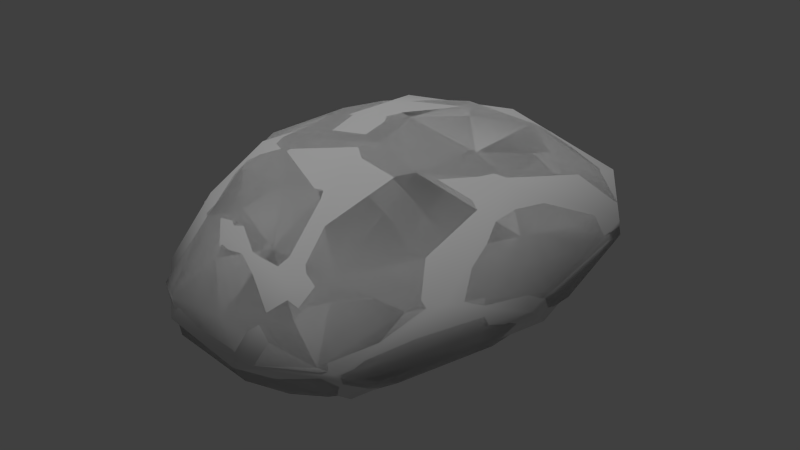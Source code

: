 # Source: rock_brown_01_oval.blend  (saved by Blender 2.65.0; exported with 4.5.12 LTS)
import bpy
from mathutils import Matrix  # noqa: F401  (used for matrix-valued properties, if any)

bpy.ops.wm.read_factory_settings(use_empty=True)
scene = bpy.context.scene
scene.name = 'Scene'

# ---- collections
col_collection_1 = bpy.data.collections.new('Collection 1'); scene.collection.children.link(col_collection_1)

# ---- materials (node trees are filled in below, after node groups)
mat_rock_brown_01 = bpy.data.materials.new('rock_brown_01')
mat_rock_brown_01.alpha_threshold = 0.0
mat_rock_brown_01.use_transparent_shadow = False
mat_rock_brown_01.roughness = 0.5
mat_rock_brown_01.line_color = (0.0, 0.0, 0.0, 1.0)

# ---- material node trees

# ---- world
world_world = bpy.data.worlds.new('World'); scene.world = world_world
world_world.color = (0.05088, 0.05088, 0.05088)
world_world.use_sun_shadow = False
world_world.sun_shadow_jitter_overblur = 0.0
world_world.cycles.sampling_method = 'MANUAL'
world_world.cycles.sample_map_resolution = 256

# ---- lights
light_hemi = bpy.data.lights.new('Hemi', 'SUN')
light_hemi.transmission_factor = 0.0
light_hemi.angle = 0.1993
light_hemi.energy = 1.0
light_hemi.shadow_buffer_clip_start = 0.5
light_hemi.shadow_soft_size = 0.1
light_hemi.shadow_cascade_max_distance = 1000.0
light_hemi.cycles.use_multiple_importance_sampling = False

# ---- meshes
me_collisionmesh_1 = bpy.data.meshes.new('collisionmesh-1')
me_collisionmesh_1.from_pydata([(-0.7664, -0.5393, 0.2334), (0.9191, 0.1336, -0.3155), (-0.3167, 1.403, -0.2405), (1.424, 0.7074, 0.4558), (0.9953, -0.8864, -0.1536), (0.2558, 0.5021, -0.4231), (0.6495, -0.9052, -0.2545), (0.6209, -1.426, 0.05902), (0.07383, -1.122, -0.1988), (1.332, -0.0467, -0.1083), (-0.3528, 0.4792, 0.8778), (-0.5793, 0.6636, 0.6854), (0.8698, -0.9424, 0.5976), (0.9207, 1.417, -0.2181), (0.7736, -0.1124, 0.922), (0.4489, 1.702, -0.1744), (1.421, -0.2727, 0.3746), (-0.1124, 0.6098, 0.9496), (-0.1685, 0.03419, -0.4731), (1.105, 1.739, 0.2079), (1.472, -0.3398, 0.1375), (0.8327, -1.236, 0.449), (0.02978, 1.464, -0.2985), (0.3969, 0.9343, 0.8712), (0.5545, 1.484, 0.6883), (-0.5453, -0.1995, -0.3655), (0.4115, -1.4, 0.38), (-0.3348, 0.594, -0.4222), (-0.4992, -0.6945, 0.548), (-0.04577, -1.362, 0.3224), (-0.1879, -1.192, -0.0539), (1.512, 0.5159, 0.05301), (-0.6172, -0.7381, -0.07824), (0.1838, -0.9687, 0.8161), (0.7158, 1.975, 0.1045), (-0.704, 1.335, 0.09186), (-0.105, -0.3353, 0.9787), (1.501, 0.9845, 0.2584), (0.5275, 1.79, 0.5182), (0.4429, -0.03202, 1.002), (0.0106, 2.06, 0.2393), (-0.8616, 0.2231, 0.3937), (1.128, 1.453, 0.5055), (1.08, 0.4115, 0.7867), (1.025, -1.188, 0.005313), (-0.9338, 0.1898, 0.03306), (0.2779, -0.7256, 0.9243), (-0.8049, 0.414, -0.1584), (1.156, -1.149, 0.1642), (-0.1666, 1.957, 0.03065), (0.01956, 1.446, 0.7384), (-0.2667, -0.4868, -0.4265), (-0.1051, -0.9964, 0.6897), (-0.1336, -0.7811, -0.3702), (1.268, 1.25, -0.1021), (1.297, 1.523, 0.0571), (-0.382, -0.1681, 0.8899), (-0.2728, 1.675, 0.5438), (-0.6488, 1.07, 0.4426), (1.215, -0.7463, 0.4204), (1.03, 1.715, 0.3969), (1.104, 0.7971, -0.2603), (-0.1189, 0.1195, 0.9978), (0.7271, -0.4664, -0.3291), (1.033, -1.269, 0.2433), (0.0973, -1.426, 0.1468), (-0.8021, -0.2074, -0.1548), (-0.387, -1.145, 0.1925), (-0.6071, 0.7922, -0.2506), (1.351, 0.1715, 0.5721), (1.252, -0.8548, 0.01875), (-0.9088, 0.6651, 0.2044), (0.7444, -1.209, -0.09253), (-0.3326, 1.161, 0.7516), (0.3618, 1.237, -0.3507), (0.4929, -0.6569, 0.909), (0.2947, 0.4156, 0.9928), (0.08421, -0.3757, -0.4507), (1.348, 1.362, 0.3504), (-0.0116, 1.902, -0.06936), (-0.4322, 0.237, -0.4163), (0.624, -1.456, 0.1815), (-0.3964, -0.8026, -0.2962), (1.399, 1.353, 0.124), (0.2145, -1.229, 0.6163), (0.534, 2.055, 0.1862), (-0.4373, 1.729, -0.03335), (-0.1524, -0.6615, 0.8826), (1.568, 0.2294, 0.2507), (-0.295, 1.935, 0.2644), (0.04037, 1.792, 0.5504), (-0.6618, 0.05365, 0.6584), (0.9622, 1.08, 0.7029), (0.5272, -1.071, 0.7163), (1.041, 1.705, -0.02545), (0.8255, 0.4191, 0.8906), (-0.1177, 1.037, -0.3922)], [], [(1, 63, 77, 5), (37, 3, 69, 88), (68, 86, 2), (6, 4, 44, 72), (37, 78, 3), (74, 5, 18, 96), (6, 63, 4), (4, 70, 44), (5, 77, 18), (6, 53, 77, 63), (8, 7, 65, 30), (6, 72, 8), (8, 72, 7), (1, 9, 4, 63), (9, 70, 4), (56, 10, 11, 91), (1, 61, 9), (11, 58, 71, 41), (56, 62, 10), (10, 73, 11), (11, 73, 58), (12, 59, 69, 14), (11, 41, 91), (20, 31, 88), (20, 70, 9), (15, 79, 85, 34), (12, 75, 93), (13, 61, 74), (13, 94, 54), (14, 69, 43), (14, 43, 95), (13, 15, 34, 94), (55, 19, 60, 78), (13, 74, 15), (17, 62, 76), (17, 73, 10), (17, 10, 62), (27, 96, 18), (48, 20, 16, 59), (55, 94, 19), (20, 48, 70), (20, 88, 16), (12, 21, 64, 59), (24, 23, 95, 92), (12, 93, 21), (22, 15, 74), (74, 96, 22), (22, 79, 15), (24, 42, 60, 38), (25, 47, 68, 80), (26, 81, 64, 21), (25, 82, 66), (26, 21, 93, 84), (52, 28, 0, 67), (27, 80, 68), (26, 29, 65, 81), (52, 87, 28), (29, 67, 65), (30, 82, 8), (30, 65, 67), (54, 31, 9, 61), (26, 84, 29), (34, 85, 60, 19), (54, 83, 31), (32, 66, 82), (32, 67, 0), (32, 0, 66), (33, 84, 93), (33, 87, 52), (22, 2, 86, 79), (19, 94, 34), (35, 89, 86), (56, 91, 0, 28), (22, 96, 2), (36, 39, 76, 62), (28, 87, 56), (36, 46, 75, 39), (36, 87, 46), (76, 39, 14, 95), (37, 88, 31), (37, 31, 83), (37, 83, 78), (38, 40, 90), (90, 24, 38), (39, 75, 14), (43, 3, 78, 42), (89, 90, 40), (43, 42, 92), (43, 69, 3), (81, 7, 44, 64), (43, 92, 95), (44, 70, 48), (48, 64, 44), (41, 71, 45), (7, 72, 44), (46, 33, 93, 75), (35, 47, 45, 71), (46, 87, 33), (47, 66, 45), (47, 35, 86, 68), (49, 40, 85, 79), (48, 59, 64), (50, 17, 76, 23), (49, 89, 40), (51, 25, 80, 18), (23, 24, 50), (51, 82, 25), (58, 57, 89, 35), (51, 18, 77), (52, 67, 29), (52, 29, 84), (53, 8, 82), (51, 77, 53), (54, 94, 55), (54, 55, 83), (55, 78, 83), (86, 89, 49), (86, 49, 79), (56, 87, 36), (56, 36, 62), (58, 73, 57), (35, 71, 58), (57, 73, 50), (27, 2, 96), (2, 27, 68), (53, 6, 8), (65, 7, 81), (1, 5, 74, 61), (31, 20, 9), (12, 14, 75), (13, 54, 61), (69, 16, 88), (59, 16, 69), (27, 18, 80), (23, 76, 95), (42, 24, 92), (47, 25, 66), (30, 32, 82), (30, 67, 32), (33, 52, 84), (38, 85, 40), (85, 38, 60), (91, 41, 0), (60, 42, 78), (45, 0, 41), (0, 45, 66), (17, 50, 73), (51, 53, 82), (89, 57, 90), (90, 50, 24), (50, 90, 57)])
_uv = me_collisionmesh_1.uv_layers.new(name='UVMap')
_uv.uv.foreach_set('vector', [-0.6867, -0.1559, -0.5023, 0.07407, -0.6228, 0.3283, -1.018, 0.1105, 0.2477, -0.2719, 0.1841, -0.2133, 0.052, -0.1642, 0.04617, -0.2632, 0.4895, 0.5884, 0.7416, 0.3265, 0.7278, 0.4803, -0.3828, 0.1547, -0.3422, 0.06776, -0.2743, 0.1009, -0.2985, 0.1514, 0.2477, -0.2719, 0.3384, -0.2436, 0.1841, -0.2133, 0.9412, 0.7531, 0.6383, 0.9754, 0.3305, 0.9754, 0.696, 0.6706, -0.3828, 0.1547, -0.5023, 0.07407, -0.3422, 0.06776, -0.3422, 0.06776, -0.2779, 0.01283, -0.2743, 0.1009, -1.018, 0.1105, -0.6228, 0.3283, -0.8504, 0.4068, -0.3828, 0.1547, -0.4315, 0.4269, -0.6228, 0.3283, -0.5023, 0.07407, -0.322, 0.3054, -0.2534, 0.1806, -0.2236, 0.2656, -0.2523, 0.3548, -0.3828, 0.1547, -0.2985, 0.1514, -0.322, 0.3054, -0.322, 0.3054, -0.2985, 0.1514, -0.2534, 0.1806, -0.6867, -0.1559, -0.4251, -0.2744, -0.3422, 0.06776, -0.5023, 0.07407, -0.4251, -0.2744, -0.2779, 0.01283, -0.3422, 0.06776, 0.1061, 0.2883, 0.2525, 0.2491, 0.3185, 0.3068, 0.1725, 0.3658, -0.0041, -0.6056, 0.2451, -0.4912, -0.09054, -0.3981, 0.3185, 0.3068, 0.446, 0.3262, 0.3674, 0.4551, 0.235, 0.4419, 0.1061, 0.2883, 0.1547, 0.2108, 0.2525, 0.2491, 0.2525, 0.2491, 0.4236, 0.2038, 0.3185, 0.3068, 0.3185, 0.3068, 0.4236, 0.2038, 0.446, 0.3262, -0.1434, 0.0953, -0.1792, 0.008348, 0.052, -0.1642, 0.04069, 0.03408, 0.3185, 0.3068, 0.235, 0.4419, 0.1725, 0.3658, -0.181, -0.254, 0.1227, -0.3355, 0.04617, -0.2632, -0.2361, -0.1809, -0.2779, 0.01283, -0.4251, -0.2744, 0.6697, -0.3819, 0.9404, -0.2208, 0.6145, -0.1929, 0.5646, -0.2389, -0.1434, 0.0953, -0.04144, 0.1401, -0.1239, 0.1639, 0.4535, -0.4195, 0.2451, -0.4912, 0.6216, -0.6643, 0.4535, -0.4195, 0.4663, -0.312, 0.344, -0.368, 0.04069, 0.03408, 0.052, -0.1642, 0.1357, -0.08641, 0.04069, 0.03408, 0.1357, -0.08641, 0.1574, -0.02175, 0.4535, -0.4195, 0.6697, -0.3819, 0.5646, -0.2389, 0.4663, -0.312, 0.3866, -0.3008, 0.444, -0.2531, 0.4393, -0.204, 0.3384, -0.2436, 0.4535, -0.4195, 0.6216, -0.6643, 0.6697, -0.3819, 0.2662, 0.1809, 0.1547, 0.2108, 0.1943, 0.1011, 0.2662, 0.1809, 0.4236, 0.2038, 0.2525, 0.2491, 0.2662, 0.1809, 0.2525, 0.2491, 0.1547, 0.2108, 0.5003, 0.7339, 0.696, 0.6706, 0.3305, 0.9754, -0.2435, 0.07754, -0.2361, -0.1809, -0.1132, -0.1438, -0.1792, 0.008348, 0.3866, -0.3008, 0.4663, -0.312, 0.444, -0.2531, -0.2361, -0.1809, -0.2435, 0.07754, -0.2779, 0.01283, -0.181, -0.254, 0.04617, -0.2632, -0.1132, -0.1438, -0.1434, 0.0953, -0.1898, 0.1313, -0.2298, 0.1071, -0.1792, 0.008348, 0.4345, -0.05412, 0.3096, 0.03784, 0.1574, -0.02175, 0.2996, -0.1111, -0.1434, 0.0953, -0.1239, 0.1639, -0.1898, 0.1313, 0.8879, -0.575, 0.6697, -0.3819, 0.6216, -0.6643, 0.9412, 0.7531, 0.696, 0.6706, 0.8931, 0.5454, 0.8879, -0.575, 0.9404, -0.2208, 0.6697, -0.3819, 0.4345, -0.05412, 0.3715, -0.1881, 0.4393, -0.204, 0.5233, -0.09741, 0.1437, 0.7958, 0.3459, 0.603, 0.4895, 0.5884, 0.3535, 0.7884, -0.1939, 0.2041, -0.2321, 0.1782, -0.2298, 0.1071, -0.1898, 0.1313, 0.1437, 0.7958, -0.2311, 0.8275, 0.1285, 0.6467, -0.1939, 0.2041, -0.1898, 0.1313, -0.1239, 0.1639, -0.1392, 0.2244, -0.08517, 0.2754, -0.02082, 0.3744, 0.004834, 0.5153, -0.174, 0.3753, 0.5003, 0.7339, 0.3535, 0.7884, 0.4895, 0.5884, -0.1939, 0.2041, -0.1822, 0.2818, -0.2236, 0.2656, -0.2321, 0.1782, -0.08517, 0.2754, -0.007443, 0.2629, -0.02082, 0.3744, -0.1822, 0.2818, -0.174, 0.3753, -0.2236, 0.2656, -0.2523, 0.3548, -0.3568, 0.5558, -0.322, 0.3054, -0.2523, 0.3548, -0.2236, 0.2656, -0.174, 0.3753, 0.344, -0.368, 0.1227, -0.3355, -0.09054, -0.3981, 0.2451, -0.4912, -0.1939, 0.2041, -0.1392, 0.2244, -0.1822, 0.2818, 0.5646, -0.2389, 0.6145, -0.1929, 0.4393, -0.204, 0.444, -0.2531, 0.344, -0.368, 0.3398, -0.2967, 0.1227, -0.3355, -0.1716, 0.6307, 0.1285, 0.6467, -0.2311, 0.8275, -0.1716, 0.6307, -0.174, 0.3753, 0.004834, 0.5153, -0.1716, 0.6307, 0.004834, 0.5153, 0.1285, 0.6467, -0.08218, 0.2151, -0.1392, 0.2244, -0.1239, 0.1639, -0.08218, 0.2151, -0.007443, 0.2629, -0.08517, 0.2754, 0.8931, 0.5454, 0.7278, 0.4803, 0.7416, 0.3265, 0.9689, 0.2634, 0.444, -0.2531, 0.4663, -0.312, 0.5646, -0.2389, 0.5648, 0.3853, 0.736, 0.1708, 0.7416, 0.3265, 0.1061, 0.2883, 0.1725, 0.3658, 0.004834, 0.5153, -0.02082, 0.3744, 0.8931, 0.5454, 0.696, 0.6706, 0.7278, 0.4803, 0.05788, 0.233, 0.08661, 0.1002, 0.1943, 0.1011, 0.1547, 0.2108, -0.02082, 0.3744, -0.007443, 0.2629, 0.1061, 0.2883, 0.05788, 0.233, -0.03975, 0.1843, -0.04144, 0.1401, 0.08661, 0.1002, 0.05788, 0.233, -0.007443, 0.2629, -0.03975, 0.1843, 0.1943, 0.1011, 0.08661, 0.1002, 0.04069, 0.03408, 0.1574, -0.02175, 0.2477, -0.2719, 0.04617, -0.2632, 0.1227, -0.3355, 0.2477, -0.2719, 0.1227, -0.3355, 0.3398, -0.2967, 0.2477, -0.2719, 0.3398, -0.2967, 0.3384, -0.2436, 0.5233, -0.09741, 0.8204, -0.006673, 0.5978, 0.04395, 0.5978, 0.04395, 0.4345, -0.05412, 0.5233, -0.09741, 0.08661, 0.1002, -0.04144, 0.1401, 0.04069, 0.03408, 0.1357, -0.08641, 0.1841, -0.2133, 0.3384, -0.2436, 0.3715, -0.1881, 0.736, 0.1708, 0.5978, 0.04395, 0.8204, -0.006673, 0.1357, -0.08641, 0.3715, -0.1881, 0.2996, -0.1111, 0.1357, -0.08641, 0.052, -0.1642, 0.1841, -0.2133, -0.2321, 0.1782, -0.2534, 0.1806, -0.2743, 0.1009, -0.2298, 0.1071, 0.1357, -0.08641, 0.2996, -0.1111, 0.1574, -0.02175, -0.2743, 0.1009, -0.2779, 0.01283, -0.2435, 0.07754, -0.2435, 0.07754, -0.2298, 0.1071, -0.2743, 0.1009, 0.235, 0.4419, 0.3674, 0.4551, 0.2509, 0.5495, -0.2534, 0.1806, -0.2985, 0.1514, -0.2743, 0.1009, -0.03975, 0.1843, -0.08218, 0.2151, -0.1239, 0.1639, -0.04144, 0.1401, 0.5648, 0.3853, 0.3459, 0.603, 0.2509, 0.5495, 0.3674, 0.4551, -0.03975, 0.1843, -0.007443, 0.2629, -0.08218, 0.2151, 0.3459, 0.603, 0.1285, 0.6467, 0.2509, 0.5495, 0.3459, 0.603, 0.5648, 0.3853, 0.7416, 0.3265, 0.4895, 0.5884, 1.004, -0.101, 0.8204, -0.006673, 0.6145, -0.1929, 0.9404, -0.2208, -0.2435, 0.07754, -0.1792, 0.008348, -0.2298, 0.1071, 0.4763, 0.08924, 0.2662, 0.1809, 0.1943, 0.1011, 0.3096, 0.03784, 0.8766, 0.2012, 0.736, 0.1708, 0.8204, -0.006673, -0.02266, 0.9595, 0.1437, 0.7958, 0.3535, 0.7884, 0.3305, 0.9754, 0.3096, 0.03784, 0.4345, -0.05412, 0.4763, 0.08924, -0.02266, 0.9595, -0.2311, 0.8275, 0.1437, 0.7958, 0.446, 0.3262, 0.5851, 0.1615, 0.736, 0.1708, 0.5648, 0.3853, -0.5742, 0.5167, -0.8504, 0.4068, -0.6228, 0.3283, -0.08517, 0.2754, -0.174, 0.3753, -0.1822, 0.2818, -0.08517, 0.2754, -0.1822, 0.2818, -0.1392, 0.2244, -0.4315, 0.4269, -0.322, 0.3054, -0.3568, 0.5558, -0.5742, 0.5167, -0.6228, 0.3283, -0.4315, 0.4269, 0.344, -0.368, 0.4663, -0.312, 0.3866, -0.3008, 0.344, -0.368, 0.3866, -0.3008, 0.3398, -0.2967, 0.3866, -0.3008, 0.3384, -0.2436, 0.3398, -0.2967, 0.7416, 0.3265, 0.736, 0.1708, 0.8766, 0.2012, 0.7416, 0.3265, 0.8766, 0.2012, 0.9689, 0.2634, 0.1061, 0.2883, -0.007443, 0.2629, 0.05788, 0.233, 0.1061, 0.2883, 0.05788, 0.233, 0.1547, 0.2108, 0.446, 0.3262, 0.4236, 0.2038, 0.5851, 0.1615, 0.5648, 0.3853, 0.3674, 0.4551, 0.446, 0.3262, 0.5851, 0.1615, 0.4236, 0.2038, 0.4763, 0.08924, 0.5003, 0.7339, 0.7278, 0.4803, 0.696, 0.6706, 0.7278, 0.4803, 0.5003, 0.7339, 0.4895, 0.5884, -0.4315, 0.4269, -0.3828, 0.1547, -0.322, 0.3054, -0.2236, 0.2656, -0.2534, 0.1806, -0.2321, 0.1782, -0.0041, -0.6056, 0.2713, -0.8942, 0.6216, -0.6643, 0.2451, -0.4912, 0.1227, -0.3355, -0.181, -0.254, -0.09054, -0.3981, -0.1434, 0.0953, 0.04069, 0.03408, -0.04144, 0.1401, 0.4535, -0.4195, 0.344, -0.368, 0.2451, -0.4912, 0.052, -0.1642, -0.1132, -0.1438, 0.04617, -0.2632, -0.1792, 0.008348, -0.1132, -0.1438, 0.052, -0.1642, 0.5003, 0.7339, 0.3305, 0.9754, 0.3535, 0.7884, 0.3096, 0.03784, 0.1943, 0.1011, 0.1574, -0.02175, 0.3715, -0.1881, 0.4345, -0.05412, 0.2996, -0.1111, 0.3459, 0.603, 0.1437, 0.7958, 0.1285, 0.6467, -0.2523, 0.3548, -0.1716, 0.6307, -0.3568, 0.5558, -0.2523, 0.3548, -0.174, 0.3753, -0.1716, 0.6307, -0.08218, 0.2151, -0.08517, 0.2754, -0.1392, 0.2244, 0.5233, -0.09741, 0.6145, -0.1929, 0.8204, -0.006673, 0.6145, -0.1929, 0.5233, -0.09741, 0.4393, -0.204, 0.1725, 0.3658, 0.235, 0.4419, 0.004834, 0.5153, 0.4393, -0.204, 0.3715, -0.1881, 0.3384, -0.2436, 0.2509, 0.5495, 0.004834, 0.5153, 0.235, 0.4419, 0.004834, 0.5153, 0.2509, 0.5495, 0.1285, 0.6467, 0.2662, 0.1809, 0.4763, 0.08924, 0.4236, 0.2038, -0.5742, 0.5167, -0.4315, 0.4269, -0.3568, 0.5558, 0.736, 0.1708, 0.5851, 0.1615, 0.5978, 0.04395, 0.5978, 0.04395, 0.4763, 0.08924, 0.4345, -0.05412, 0.4763, 0.08924, 0.5978, 0.04395, 0.5851, 0.1615])
me_collisionmesh_1.materials.append(None)
me_collisionmesh_1.use_remesh_preserve_volume = False
me_collisionmesh_1.use_remesh_preserve_attributes = False
me_collisionmesh_1.use_mirror_vertex_groups = False
me_collisionmesh_1.update()
me_rockoval8 = bpy.data.meshes.new('rockoval8')
me_rockoval8.from_pydata([(-0.2954, 1.869, -0.06206), (1.459, 1.205, 0.3084), (-0.05358, -0.197, -0.4863), (-0.2935, -0.9037, -0.3248), (0.7859, 1.607, -0.1928), (1.325, -0.5284, 0.4133), (0.03522, 0.4734, 1.013), (1.569, -0.004359, 0.2156), (0.7, -1.161, 0.6054), (-0.4855, 0.08566, -0.4238), (0.5969, -1.486, 0.1671), (-0.2722, -0.8212, 0.7293), (0.002804, -1.42, 0.2184), (1.472, 0.307, -0.04114), (-0.6357, -0.8975, 0.1663), (0.2119, -1.127, 0.7241), (0.5962, 2.043, 0.1618), (0.5255, -0.4962, 0.9731), (-0.1951, 2.024, 0.2466), (-0.8116, 0.1639, 0.5003), (1.137, 0.353, 0.7909), (-0.9044, 0.1504, -0.1375), (1.111, -1.22, 0.2033), (0.2276, 1.713, 0.647), (1.198, 1.13, -0.1977), (1.284, 1.559, 0.0187), (-0.3815, 1.227, 0.7527), (-0.8549, 0.9929, 0.1739), (1.113, -1.095, -0.0224), (0.7414, -0.8467, -0.2908), (0.0553, 1.31, -0.3636), (-0.2132, -0.4181, 0.9567), (1.135, 1.662, 0.4298)], [], [(1, 20, 7), (29, 3, 2), (3, 10, 12), (3, 29, 10), (13, 28, 29), (29, 24, 13), (31, 6, 26), (23, 6, 20, 32), (7, 28, 13), (4, 0, 16), (4, 24, 30), (4, 25, 24), (4, 16, 25), (9, 30, 2), (7, 22, 28), (31, 19, 14, 11), (30, 0, 4), (10, 22, 8), (9, 3, 21), (3, 12, 14), (10, 15, 12), (24, 25, 13), (14, 21, 3), (15, 31, 11), (32, 25, 16), (27, 18, 0), (29, 2, 30, 24), (1, 7, 13), (1, 13, 25), (10, 28, 22), (19, 27, 21), (10, 29, 28), (15, 8, 17), (8, 5, 20, 17), (17, 31, 15), (27, 0, 21), (18, 16, 0), (26, 18, 27), (11, 14, 12), (11, 12, 15), (9, 0, 30), (0, 9, 21), (20, 5, 7), (23, 16, 18), (16, 23, 32), (21, 14, 19), (6, 23, 26), (18, 26, 23), (31, 26, 19), (19, 26, 27), (25, 32, 1), (22, 7, 5), (5, 8, 22), (15, 10, 8), (31, 17, 6), (6, 17, 20), (20, 1, 32), (3, 9, 2)])
me_rockoval8.polygons.foreach_set('use_smooth', [True] * 58)
_uv = me_rockoval8.uv_layers.new(name='UVMap')
_uv.uv.foreach_set('vector', [0.2953, -0.2511, 0.1144, -0.0948, -0.04378, -0.2596, -0.4029, 0.111, -0.3694, 0.4576, -0.7392, 0.3545, -0.3694, 0.4576, -0.2354, 0.1825, -0.2038, 0.2733, -0.3694, 0.4576, -0.4029, 0.111, -0.2354, 0.1825, -0.4251, -0.2744, -0.2878, 0.06983, -0.4029, 0.111, -0.0041, -0.6056, 0.3128, -0.4069, 0.04315, -0.3588, 0.04624, 0.2628, 0.2177, 0.1579, 0.4465, 0.2161, 0.5298, 0.002649, 0.2177, 0.1579, 0.1144, -0.0948, 0.4146, -0.2079, -0.2361, -0.1809, -0.2878, 0.06983, -0.4251, -0.2744, 0.5374, -0.4049, 0.987, -0.1336, 0.599, -0.2071, 0.5374, -0.4049, 0.3128, -0.4069, 0.8486, -0.5882, 0.5374, -0.4049, 0.3979, -0.303, 0.3128, -0.4069, 0.5374, -0.4049, 0.599, -0.2071, 0.3979, -0.303, 0.2737, 0.7779, 0.8479, 0.6093, 0.3556, 0.9754, -0.2361, -0.1809, -0.2369, 0.09167, -0.2878, 0.06983, 0.04624, 0.2628, 0.2132, 0.4155, -0.1192, 0.4793, -0.05785, 0.3174, 0.8486, -0.5882, 0.987, -0.1336, 0.5374, -0.4049, -0.2354, 0.1825, -0.2369, 0.09167, -0.1603, 0.1364, 0.2737, 0.7779, -0.1401, 0.8852, 0.2478, 0.5988, -0.3694, 0.4576, -0.2038, 0.2733, -0.1192, 0.4793, -0.2354, 0.1825, -0.1138, 0.2202, -0.2038, 0.2733, 0.3128, -0.4069, 0.3979, -0.303, 0.04315, -0.3588, -0.1192, 0.4793, 0.2478, 0.5988, -0.1401, 0.8852, -0.1138, 0.2202, 0.04624, 0.2628, -0.05785, 0.3174, 0.4146, -0.2079, 0.3979, -0.303, 0.599, -0.2071, 0.4451, 0.409, 0.7684, 0.1026, 0.8325, 0.2742, -0.0041, -0.6056, 0.2713, -0.8942, 0.8486, -0.5882, 0.3128, -0.4069, 0.2953, -0.2511, -0.04378, -0.2596, 0.04315, -0.3588, 0.2953, -0.2511, 0.04315, -0.3588, 0.3979, -0.303, -0.2354, 0.1825, -0.2878, 0.06983, -0.2369, 0.09167, 0.2132, 0.4155, 0.4451, 0.409, 0.2478, 0.5988, -0.2354, 0.1825, -0.4029, 0.111, -0.2878, 0.06983, -0.1138, 0.2202, -0.1603, 0.1364, 0.000212, 0.116, -0.1603, 0.1364, -0.1482, -0.063, 0.1144, -0.0948, 0.000212, 0.116, 0.000212, 0.116, 0.04624, 0.2628, -0.1138, 0.2202, 0.4451, 0.409, 0.8325, 0.2742, 0.2478, 0.5988, 0.7684, 0.1026, 0.599, -0.2071, 0.987, -0.1336, 0.4465, 0.2161, 0.7684, 0.1026, 0.4451, 0.409, -0.05785, 0.3174, -0.1192, 0.4793, -0.2038, 0.2733, -0.05785, 0.3174, -0.2038, 0.2733, -0.1138, 0.2202, 0.2737, 0.7779, 0.8325, 0.2742, 0.8479, 0.6093, 0.8325, 0.2742, 0.2737, 0.7779, 0.2478, 0.5988, 0.1144, -0.0948, -0.1482, -0.063, -0.04378, -0.2596, 0.5298, 0.002649, 0.599, -0.2071, 0.7684, 0.1026, 0.599, -0.2071, 0.5298, 0.002649, 0.4146, -0.2079, 0.2478, 0.5988, -0.1192, 0.4793, 0.2132, 0.4155, 0.2177, 0.1579, 0.5298, 0.002649, 0.4465, 0.2161, 0.7684, 0.1026, 0.4465, 0.2161, 0.5298, 0.002649, 0.04624, 0.2628, 0.4465, 0.2161, 0.2132, 0.4155, 0.2132, 0.4155, 0.4465, 0.2161, 0.4451, 0.409, 0.3979, -0.303, 0.4146, -0.2079, 0.2953, -0.2511, -0.2369, 0.09167, -0.2361, -0.1809, -0.1482, -0.063, -0.1482, -0.063, -0.1603, 0.1364, -0.2369, 0.09167, -0.1138, 0.2202, -0.2354, 0.1825, -0.1603, 0.1364, 0.04624, 0.2628, 0.000212, 0.116, 0.2177, 0.1579, 0.2177, 0.1579, 0.000212, 0.116, 0.1144, -0.0948, 0.1144, -0.0948, 0.2953, -0.2511, 0.4146, -0.2079, -0.1401, 0.8852, 0.2737, 0.7779, 0.3556, 0.9754])
me_rockoval8.materials.append(mat_rock_brown_01)
me_rockoval8.use_remesh_preserve_volume = False
me_rockoval8.use_remesh_preserve_attributes = False
me_rockoval8.use_mirror_vertex_groups = False
me_rockoval8.update()
me_rockoval96 = bpy.data.meshes.new('rockoval96')
me_rockoval96.from_pydata([(-0.7664, -0.5393, 0.2334), (0.9191, 0.1336, -0.3155), (-0.3167, 1.403, -0.2405), (1.424, 0.7074, 0.4558), (0.9953, -0.8864, -0.1536), (0.2558, 0.5021, -0.4231), (0.6495, -0.9052, -0.2545), (0.6209, -1.426, 0.05902), (0.07383, -1.122, -0.1988), (1.332, -0.0467, -0.1083), (-0.3528, 0.4792, 0.8778), (-0.5793, 0.6636, 0.6854), (0.8698, -0.9424, 0.5976), (0.9207, 1.417, -0.2181), (0.7736, -0.1124, 0.922), (0.4489, 1.702, -0.1744), (1.421, -0.2727, 0.3746), (-0.1124, 0.6098, 0.9496), (-0.1685, 0.03419, -0.4731), (1.105, 1.739, 0.2079), (1.472, -0.3398, 0.1375), (0.8327, -1.236, 0.449), (0.02978, 1.464, -0.2985), (0.3969, 0.9343, 0.8712), (0.5545, 1.484, 0.6883), (-0.5453, -0.1995, -0.3655), (0.4115, -1.4, 0.38), (-0.3348, 0.594, -0.4222), (-0.4992, -0.6945, 0.548), (-0.04577, -1.362, 0.3224), (-0.1879, -1.192, -0.0539), (1.512, 0.5159, 0.05301), (-0.6172, -0.7381, -0.07824), (0.1838, -0.9687, 0.8161), (0.7158, 1.975, 0.1045), (-0.704, 1.335, 0.09186), (-0.105, -0.3353, 0.9787), (1.501, 0.9845, 0.2584), (0.5275, 1.79, 0.5182), (0.4429, -0.03202, 1.002), (0.0106, 2.06, 0.2393), (-0.8616, 0.2231, 0.3937), (1.128, 1.453, 0.5055), (1.08, 0.4115, 0.7867), (1.025, -1.188, 0.005313), (-0.9338, 0.1898, 0.03306), (0.2779, -0.7256, 0.9243), (-0.8049, 0.414, -0.1584), (1.156, -1.149, 0.1642), (-0.1666, 1.957, 0.03065), (0.01956, 1.446, 0.7384), (-0.2667, -0.4868, -0.4265), (-0.1051, -0.9964, 0.6897), (-0.1336, -0.7811, -0.3702), (1.268, 1.25, -0.1021), (1.297, 1.523, 0.0571), (-0.382, -0.1681, 0.8899), (-0.2728, 1.675, 0.5438), (-0.6488, 1.07, 0.4426), (1.215, -0.7463, 0.4204), (1.03, 1.715, 0.3969), (1.104, 0.7971, -0.2603), (-0.1189, 0.1195, 0.9978), (0.7271, -0.4664, -0.3291), (1.033, -1.269, 0.2433), (0.0973, -1.426, 0.1468), (-0.8021, -0.2074, -0.1548), (-0.387, -1.145, 0.1925), (-0.6071, 0.7922, -0.2506), (1.351, 0.1715, 0.5721), (1.252, -0.8548, 0.01875), (-0.9088, 0.6651, 0.2044), (0.7444, -1.209, -0.09253), (-0.3326, 1.161, 0.7516), (0.3618, 1.237, -0.3507), (0.4929, -0.6569, 0.909), (0.2947, 0.4156, 0.9928), (0.08421, -0.3757, -0.4507), (1.348, 1.362, 0.3504), (-0.0116, 1.902, -0.06936), (-0.4322, 0.237, -0.4163), (0.624, -1.456, 0.1815), (-0.3964, -0.8026, -0.2962), (1.399, 1.353, 0.124), (0.2145, -1.229, 0.6163), (0.534, 2.055, 0.1862), (-0.4373, 1.729, -0.03335), (-0.1524, -0.6615, 0.8826), (1.568, 0.2294, 0.2507), (-0.295, 1.935, 0.2644), (0.04037, 1.792, 0.5504), (-0.6618, 0.05365, 0.6584), (0.9622, 1.08, 0.7029), (0.5272, -1.071, 0.7163), (1.041, 1.705, -0.02545), (0.8255, 0.4191, 0.8906), (-0.1177, 1.037, -0.3922)], [], [(1, 63, 77, 5), (37, 3, 69, 88), (68, 86, 2), (6, 4, 44, 72), (37, 78, 3), (74, 5, 18, 96), (6, 63, 4), (4, 70, 44), (5, 77, 18), (6, 53, 77, 63), (8, 7, 65, 30), (6, 72, 8), (8, 72, 7), (1, 9, 4, 63), (9, 70, 4), (56, 10, 11, 91), (1, 61, 9), (11, 58, 71, 41), (56, 62, 10), (10, 73, 11), (11, 73, 58), (12, 59, 69, 14), (11, 41, 91), (20, 31, 88), (20, 70, 9), (15, 79, 85, 34), (12, 75, 93), (13, 61, 74), (13, 94, 54), (14, 69, 43), (14, 43, 95), (13, 15, 34, 94), (55, 19, 60, 78), (13, 74, 15), (17, 62, 76), (17, 73, 10), (17, 10, 62), (27, 96, 18), (48, 20, 16, 59), (55, 94, 19), (20, 48, 70), (20, 88, 16), (12, 21, 64, 59), (24, 23, 95, 92), (12, 93, 21), (22, 15, 74), (74, 96, 22), (22, 79, 15), (24, 42, 60, 38), (25, 47, 68, 80), (26, 81, 64, 21), (25, 82, 66), (26, 21, 93, 84), (52, 28, 0, 67), (27, 80, 68), (26, 29, 65, 81), (52, 87, 28), (29, 67, 65), (30, 82, 8), (30, 65, 67), (54, 31, 9, 61), (26, 84, 29), (34, 85, 60, 19), (54, 83, 31), (32, 66, 82), (32, 67, 0), (32, 0, 66), (33, 84, 93), (33, 87, 52), (22, 2, 86, 79), (19, 94, 34), (35, 89, 86), (56, 91, 0, 28), (22, 96, 2), (36, 39, 76, 62), (28, 87, 56), (36, 46, 75, 39), (36, 87, 46), (76, 39, 14, 95), (37, 88, 31), (37, 31, 83), (37, 83, 78), (38, 40, 90), (90, 24, 38), (39, 75, 14), (43, 3, 78, 42), (89, 90, 40), (43, 42, 92), (43, 69, 3), (81, 7, 44, 64), (43, 92, 95), (44, 70, 48), (48, 64, 44), (41, 71, 45), (7, 72, 44), (46, 33, 93, 75), (35, 47, 45, 71), (46, 87, 33), (47, 66, 45), (47, 35, 86, 68), (49, 40, 85, 79), (48, 59, 64), (50, 17, 76, 23), (49, 89, 40), (51, 25, 80, 18), (23, 24, 50), (51, 82, 25), (58, 57, 89, 35), (51, 18, 77), (52, 67, 29), (52, 29, 84), (53, 8, 82), (51, 77, 53), (54, 94, 55), (54, 55, 83), (55, 78, 83), (86, 89, 49), (86, 49, 79), (56, 87, 36), (56, 36, 62), (58, 73, 57), (35, 71, 58), (57, 73, 50), (27, 2, 96), (2, 27, 68), (53, 6, 8), (65, 7, 81), (1, 5, 74, 61), (31, 20, 9), (12, 14, 75), (13, 54, 61), (69, 16, 88), (59, 16, 69), (27, 18, 80), (23, 76, 95), (42, 24, 92), (47, 25, 66), (30, 32, 82), (30, 67, 32), (33, 52, 84), (38, 85, 40), (85, 38, 60), (91, 41, 0), (60, 42, 78), (45, 0, 41), (0, 45, 66), (17, 50, 73), (51, 53, 82), (89, 57, 90), (90, 50, 24), (50, 90, 57)])
me_rockoval96.polygons.foreach_set('use_smooth', [True] * 151)
_uv = me_rockoval96.uv_layers.new(name='UVMap')
_uv.uv.foreach_set('vector', [-0.6867, -0.1559, -0.5023, 0.07407, -0.6228, 0.3283, -1.018, 0.1105, 0.2477, -0.2719, 0.1841, -0.2133, 0.052, -0.1642, 0.04617, -0.2632, 0.4895, 0.5884, 0.7416, 0.3265, 0.7278, 0.4803, -0.3828, 0.1547, -0.3422, 0.06776, -0.2743, 0.1009, -0.2985, 0.1514, 0.2477, -0.2719, 0.3384, -0.2436, 0.1841, -0.2133, 0.9412, 0.7531, 0.6383, 0.9754, 0.3305, 0.9754, 0.696, 0.6706, -0.3828, 0.1547, -0.5023, 0.07407, -0.3422, 0.06776, -0.3422, 0.06776, -0.2779, 0.01283, -0.2743, 0.1009, -1.018, 0.1105, -0.6228, 0.3283, -0.8504, 0.4068, -0.3828, 0.1547, -0.4315, 0.4269, -0.6228, 0.3283, -0.5023, 0.07407, -0.322, 0.3054, -0.2534, 0.1806, -0.2236, 0.2656, -0.2523, 0.3548, -0.3828, 0.1547, -0.2985, 0.1514, -0.322, 0.3054, -0.322, 0.3054, -0.2985, 0.1514, -0.2534, 0.1806, -0.6867, -0.1559, -0.4251, -0.2744, -0.3422, 0.06776, -0.5023, 0.07407, -0.4251, -0.2744, -0.2779, 0.01283, -0.3422, 0.06776, 0.1061, 0.2883, 0.2525, 0.2491, 0.3185, 0.3068, 0.1725, 0.3658, -0.0041, -0.6056, 0.2451, -0.4912, -0.09054, -0.3981, 0.3185, 0.3068, 0.446, 0.3262, 0.3674, 0.4551, 0.235, 0.4419, 0.1061, 0.2883, 0.1547, 0.2108, 0.2525, 0.2491, 0.2525, 0.2491, 0.4236, 0.2038, 0.3185, 0.3068, 0.3185, 0.3068, 0.4236, 0.2038, 0.446, 0.3262, -0.1434, 0.0953, -0.1792, 0.008348, 0.052, -0.1642, 0.04069, 0.03408, 0.3185, 0.3068, 0.235, 0.4419, 0.1725, 0.3658, -0.181, -0.254, 0.1227, -0.3355, 0.04617, -0.2632, -0.2361, -0.1809, -0.2779, 0.01283, -0.4251, -0.2744, 0.6697, -0.3819, 0.9404, -0.2208, 0.6145, -0.1929, 0.5646, -0.2389, -0.1434, 0.0953, -0.04144, 0.1401, -0.1239, 0.1639, 0.4535, -0.4195, 0.2451, -0.4912, 0.6216, -0.6643, 0.4535, -0.4195, 0.4663, -0.312, 0.344, -0.368, 0.04069, 0.03408, 0.052, -0.1642, 0.1357, -0.08641, 0.04069, 0.03408, 0.1357, -0.08641, 0.1574, -0.02175, 0.4535, -0.4195, 0.6697, -0.3819, 0.5646, -0.2389, 0.4663, -0.312, 0.3866, -0.3008, 0.444, -0.2531, 0.4393, -0.204, 0.3384, -0.2436, 0.4535, -0.4195, 0.6216, -0.6643, 0.6697, -0.3819, 0.2662, 0.1809, 0.1547, 0.2108, 0.1943, 0.1011, 0.2662, 0.1809, 0.4236, 0.2038, 0.2525, 0.2491, 0.2662, 0.1809, 0.2525, 0.2491, 0.1547, 0.2108, 0.5003, 0.7339, 0.696, 0.6706, 0.3305, 0.9754, -0.2435, 0.07754, -0.2361, -0.1809, -0.1132, -0.1438, -0.1792, 0.008348, 0.3866, -0.3008, 0.4663, -0.312, 0.444, -0.2531, -0.2361, -0.1809, -0.2435, 0.07754, -0.2779, 0.01283, -0.181, -0.254, 0.04617, -0.2632, -0.1132, -0.1438, -0.1434, 0.0953, -0.1898, 0.1313, -0.2298, 0.1071, -0.1792, 0.008348, 0.4345, -0.05412, 0.3096, 0.03784, 0.1574, -0.02175, 0.2996, -0.1111, -0.1434, 0.0953, -0.1239, 0.1639, -0.1898, 0.1313, 0.8879, -0.575, 0.6697, -0.3819, 0.6216, -0.6643, 0.9412, 0.7531, 0.696, 0.6706, 0.8931, 0.5454, 0.8879, -0.575, 0.9404, -0.2208, 0.6697, -0.3819, 0.4345, -0.05412, 0.3715, -0.1881, 0.4393, -0.204, 0.5233, -0.09741, 0.1437, 0.7958, 0.3459, 0.603, 0.4895, 0.5884, 0.3535, 0.7884, -0.1939, 0.2041, -0.2321, 0.1782, -0.2298, 0.1071, -0.1898, 0.1313, 0.1437, 0.7958, -0.2311, 0.8275, 0.1285, 0.6467, -0.1939, 0.2041, -0.1898, 0.1313, -0.1239, 0.1639, -0.1392, 0.2244, -0.08517, 0.2754, -0.02082, 0.3744, 0.004834, 0.5153, -0.174, 0.3753, 0.5003, 0.7339, 0.3535, 0.7884, 0.4895, 0.5884, -0.1939, 0.2041, -0.1822, 0.2818, -0.2236, 0.2656, -0.2321, 0.1782, -0.08517, 0.2754, -0.007443, 0.2629, -0.02082, 0.3744, -0.1822, 0.2818, -0.174, 0.3753, -0.2236, 0.2656, -0.2523, 0.3548, -0.3568, 0.5558, -0.322, 0.3054, -0.2523, 0.3548, -0.2236, 0.2656, -0.174, 0.3753, 0.344, -0.368, 0.1227, -0.3355, -0.09054, -0.3981, 0.2451, -0.4912, -0.1939, 0.2041, -0.1392, 0.2244, -0.1822, 0.2818, 0.5646, -0.2389, 0.6145, -0.1929, 0.4393, -0.204, 0.444, -0.2531, 0.344, -0.368, 0.3398, -0.2967, 0.1227, -0.3355, -0.1716, 0.6307, 0.1285, 0.6467, -0.2311, 0.8275, -0.1716, 0.6307, -0.174, 0.3753, 0.004834, 0.5153, -0.1716, 0.6307, 0.004834, 0.5153, 0.1285, 0.6467, -0.08218, 0.2151, -0.1392, 0.2244, -0.1239, 0.1639, -0.08218, 0.2151, -0.007443, 0.2629, -0.08517, 0.2754, 0.8931, 0.5454, 0.7278, 0.4803, 0.7416, 0.3265, 0.9689, 0.2634, 0.444, -0.2531, 0.4663, -0.312, 0.5646, -0.2389, 0.5648, 0.3853, 0.736, 0.1708, 0.7416, 0.3265, 0.1061, 0.2883, 0.1725, 0.3658, 0.004834, 0.5153, -0.02082, 0.3744, 0.8931, 0.5454, 0.696, 0.6706, 0.7278, 0.4803, 0.05788, 0.233, 0.08661, 0.1002, 0.1943, 0.1011, 0.1547, 0.2108, -0.02082, 0.3744, -0.007443, 0.2629, 0.1061, 0.2883, 0.05788, 0.233, -0.03975, 0.1843, -0.04144, 0.1401, 0.08661, 0.1002, 0.05788, 0.233, -0.007443, 0.2629, -0.03975, 0.1843, 0.1943, 0.1011, 0.08661, 0.1002, 0.04069, 0.03408, 0.1574, -0.02175, 0.2477, -0.2719, 0.04617, -0.2632, 0.1227, -0.3355, 0.2477, -0.2719, 0.1227, -0.3355, 0.3398, -0.2967, 0.2477, -0.2719, 0.3398, -0.2967, 0.3384, -0.2436, 0.5233, -0.09741, 0.8204, -0.006673, 0.5978, 0.04395, 0.5978, 0.04395, 0.4345, -0.05412, 0.5233, -0.09741, 0.08661, 0.1002, -0.04144, 0.1401, 0.04069, 0.03408, 0.1357, -0.08641, 0.1841, -0.2133, 0.3384, -0.2436, 0.3715, -0.1881, 0.736, 0.1708, 0.5978, 0.04395, 0.8204, -0.006673, 0.1357, -0.08641, 0.3715, -0.1881, 0.2996, -0.1111, 0.1357, -0.08641, 0.052, -0.1642, 0.1841, -0.2133, -0.2321, 0.1782, -0.2534, 0.1806, -0.2743, 0.1009, -0.2298, 0.1071, 0.1357, -0.08641, 0.2996, -0.1111, 0.1574, -0.02175, -0.2743, 0.1009, -0.2779, 0.01283, -0.2435, 0.07754, -0.2435, 0.07754, -0.2298, 0.1071, -0.2743, 0.1009, 0.235, 0.4419, 0.3674, 0.4551, 0.2509, 0.5495, -0.2534, 0.1806, -0.2985, 0.1514, -0.2743, 0.1009, -0.03975, 0.1843, -0.08218, 0.2151, -0.1239, 0.1639, -0.04144, 0.1401, 0.5648, 0.3853, 0.3459, 0.603, 0.2509, 0.5495, 0.3674, 0.4551, -0.03975, 0.1843, -0.007443, 0.2629, -0.08218, 0.2151, 0.3459, 0.603, 0.1285, 0.6467, 0.2509, 0.5495, 0.3459, 0.603, 0.5648, 0.3853, 0.7416, 0.3265, 0.4895, 0.5884, 1.004, -0.101, 0.8204, -0.006673, 0.6145, -0.1929, 0.9404, -0.2208, -0.2435, 0.07754, -0.1792, 0.008348, -0.2298, 0.1071, 0.4763, 0.08924, 0.2662, 0.1809, 0.1943, 0.1011, 0.3096, 0.03784, 0.8766, 0.2012, 0.736, 0.1708, 0.8204, -0.006673, -0.02266, 0.9595, 0.1437, 0.7958, 0.3535, 0.7884, 0.3305, 0.9754, 0.3096, 0.03784, 0.4345, -0.05412, 0.4763, 0.08924, -0.02266, 0.9595, -0.2311, 0.8275, 0.1437, 0.7958, 0.446, 0.3262, 0.5851, 0.1615, 0.736, 0.1708, 0.5648, 0.3853, -0.5742, 0.5167, -0.8504, 0.4068, -0.6228, 0.3283, -0.08517, 0.2754, -0.174, 0.3753, -0.1822, 0.2818, -0.08517, 0.2754, -0.1822, 0.2818, -0.1392, 0.2244, -0.4315, 0.4269, -0.322, 0.3054, -0.3568, 0.5558, -0.5742, 0.5167, -0.6228, 0.3283, -0.4315, 0.4269, 0.344, -0.368, 0.4663, -0.312, 0.3866, -0.3008, 0.344, -0.368, 0.3866, -0.3008, 0.3398, -0.2967, 0.3866, -0.3008, 0.3384, -0.2436, 0.3398, -0.2967, 0.7416, 0.3265, 0.736, 0.1708, 0.8766, 0.2012, 0.7416, 0.3265, 0.8766, 0.2012, 0.9689, 0.2634, 0.1061, 0.2883, -0.007443, 0.2629, 0.05788, 0.233, 0.1061, 0.2883, 0.05788, 0.233, 0.1547, 0.2108, 0.446, 0.3262, 0.4236, 0.2038, 0.5851, 0.1615, 0.5648, 0.3853, 0.3674, 0.4551, 0.446, 0.3262, 0.5851, 0.1615, 0.4236, 0.2038, 0.4763, 0.08924, 0.5003, 0.7339, 0.7278, 0.4803, 0.696, 0.6706, 0.7278, 0.4803, 0.5003, 0.7339, 0.4895, 0.5884, -0.4315, 0.4269, -0.3828, 0.1547, -0.322, 0.3054, -0.2236, 0.2656, -0.2534, 0.1806, -0.2321, 0.1782, -0.0041, -0.6056, 0.2713, -0.8942, 0.6216, -0.6643, 0.2451, -0.4912, 0.1227, -0.3355, -0.181, -0.254, -0.09054, -0.3981, -0.1434, 0.0953, 0.04069, 0.03408, -0.04144, 0.1401, 0.4535, -0.4195, 0.344, -0.368, 0.2451, -0.4912, 0.052, -0.1642, -0.1132, -0.1438, 0.04617, -0.2632, -0.1792, 0.008348, -0.1132, -0.1438, 0.052, -0.1642, 0.5003, 0.7339, 0.3305, 0.9754, 0.3535, 0.7884, 0.3096, 0.03784, 0.1943, 0.1011, 0.1574, -0.02175, 0.3715, -0.1881, 0.4345, -0.05412, 0.2996, -0.1111, 0.3459, 0.603, 0.1437, 0.7958, 0.1285, 0.6467, -0.2523, 0.3548, -0.1716, 0.6307, -0.3568, 0.5558, -0.2523, 0.3548, -0.174, 0.3753, -0.1716, 0.6307, -0.08218, 0.2151, -0.08517, 0.2754, -0.1392, 0.2244, 0.5233, -0.09741, 0.6145, -0.1929, 0.8204, -0.006673, 0.6145, -0.1929, 0.5233, -0.09741, 0.4393, -0.204, 0.1725, 0.3658, 0.235, 0.4419, 0.004834, 0.5153, 0.4393, -0.204, 0.3715, -0.1881, 0.3384, -0.2436, 0.2509, 0.5495, 0.004834, 0.5153, 0.235, 0.4419, 0.004834, 0.5153, 0.2509, 0.5495, 0.1285, 0.6467, 0.2662, 0.1809, 0.4763, 0.08924, 0.4236, 0.2038, -0.5742, 0.5167, -0.4315, 0.4269, -0.3568, 0.5558, 0.736, 0.1708, 0.5851, 0.1615, 0.5978, 0.04395, 0.5978, 0.04395, 0.4763, 0.08924, 0.4345, -0.05412, 0.4763, 0.08924, 0.5978, 0.04395, 0.5851, 0.1615])
me_rockoval96.materials.append(mat_rock_brown_01)
me_rockoval96.use_remesh_preserve_volume = False
me_rockoval96.use_remesh_preserve_attributes = False
me_rockoval96.use_mirror_vertex_groups = False
me_rockoval96.update()

# ---- objects
ob_base01 = bpy.data.objects.new('base01', None)
ob_collision_1 = bpy.data.objects.new('collision-1', None)
ob_start01 = bpy.data.objects.new('start01', None)
ob_collisionmesh_1 = bpy.data.objects.new('collisionmesh-1', me_collisionmesh_1)
ob_rockoval8 = bpy.data.objects.new('rockoval8', me_rockoval8)
ob_rockoval96 = bpy.data.objects.new('rockoval96', me_rockoval96)
ob_nulldetail0 = bpy.data.objects.new('nulldetail0', None)
ob_detail96 = bpy.data.objects.new('detail96', None)
ob_detail8 = bpy.data.objects.new('detail8', None)
ob_hemi = bpy.data.objects.new('Hemi', light_hemi)

# ---- transforms, parenting, visibility, modifiers, constraints
ob_base01.location = (0.0, 0.0, 0.0)
ob_base01.empty_image_offset = (0.0, 0.0)
ob_base01.lineart.crease_threshold = 0.0
ob_collision_1.parent = ob_base01
ob_collision_1.location = (0.0, 0.0, 0.0)
ob_collision_1.empty_image_offset = (0.0, 0.0)
ob_collision_1.lineart.crease_threshold = 0.0
ob_start01.parent = ob_base01
ob_start01.location = (0.0, 0.0, 0.0)
ob_start01.empty_image_offset = (0.0, 0.0)
ob_start01.lineart.crease_threshold = 0.0
ob_collisionmesh_1.parent = ob_start01
ob_collisionmesh_1.location = (0.0, 0.0, 0.0)
ob_collisionmesh_1.lineart.crease_threshold = 0.0
ob_rockoval8.parent = ob_start01
ob_rockoval8.location = (0.0, 0.0, 0.0)
ob_rockoval8.lineart.crease_threshold = 0.0
ob_rockoval96.parent = ob_start01
ob_rockoval96.location = (0.0, 0.0, 0.0)
ob_rockoval96.lineart.crease_threshold = 0.0
ob_nulldetail0.parent = ob_base01
ob_nulldetail0.location = (0.0, 0.0, 0.0)
ob_nulldetail0.empty_image_offset = (0.0, 0.0)
ob_nulldetail0.lineart.crease_threshold = 0.0
ob_detail96.parent = ob_base01
ob_detail96.location = (0.0, 0.0, 0.0)
ob_detail96.empty_image_offset = (0.0, 0.0)
ob_detail96.lineart.crease_threshold = 0.0
ob_detail8.parent = ob_base01
ob_detail8.location = (0.0, 0.0, 0.0)
ob_detail8.empty_image_offset = (0.0, 0.0)
ob_detail8.lineart.crease_threshold = 0.0
ob_hemi.location = (5.532, 1.449, 3.469)
ob_hemi.lineart.crease_threshold = 0.0

# ---- collection membership
col_collection_1.objects.link(ob_base01)
col_collection_1.objects.link(ob_collision_1)
col_collection_1.objects.link(ob_start01)
col_collection_1.objects.link(ob_collisionmesh_1)
col_collection_1.objects.link(ob_rockoval8)
col_collection_1.objects.link(ob_rockoval96)
col_collection_1.objects.link(ob_nulldetail0)
col_collection_1.objects.link(ob_detail96)
col_collection_1.objects.link(ob_detail8)
col_collection_1.objects.link(ob_hemi)

# ---- scene / render settings (as saved in the file)
scene.frame_start = 1; scene.frame_end = 250; scene.frame_set(1)
scene.render.engine = 'BLENDER_EEVEE_NEXT'
scene.render.image_settings.color_mode = 'RGB'
scene.render.image_settings.compression = 90
scene.render.resolution_percentage = 50
scene.render.dither_intensity = 0.0
scene.render.bake_margin = 2
scene.render.bake_bias = 0.0
scene.cycles.use_denoising = False
scene.cycles.samples = 10
scene.cycles.sampling_pattern = 'TABULATED_SOBOL'
scene.cycles.light_sampling_threshold = 0.0
scene.cycles.use_adaptive_sampling = False
scene.cycles.use_light_tree = False
scene.cycles.blur_glossy = 0.0
scene.cycles.volume_bounces = 1
scene.cycles.pixel_filter_type = 'GAUSSIAN'
scene.cycles.sample_clamp_indirect = 0.0
scene.view_settings.view_transform = 'Standard'
bpy.context.view_layer.update()

# ---- added for rendering (the .blend has no active camera): camera
cam_auto = bpy.data.cameras.new('AutoCamera')
cam_auto.lens = 50.0
cam_auto.sensor_width = 36.0
cam_auto.clip_end = 1000.0
ob_auto_camera = bpy.data.objects.new('AutoCamera', cam_auto)
scene.collection.objects.link(ob_auto_camera)
ob_auto_camera.location = (4.56561, -4.81077, 3.66174)
ob_auto_camera.rotation_euler = (1.09748, -7.21219e-08, 0.694738)
scene.camera = ob_auto_camera
bpy.context.view_layer.update()
